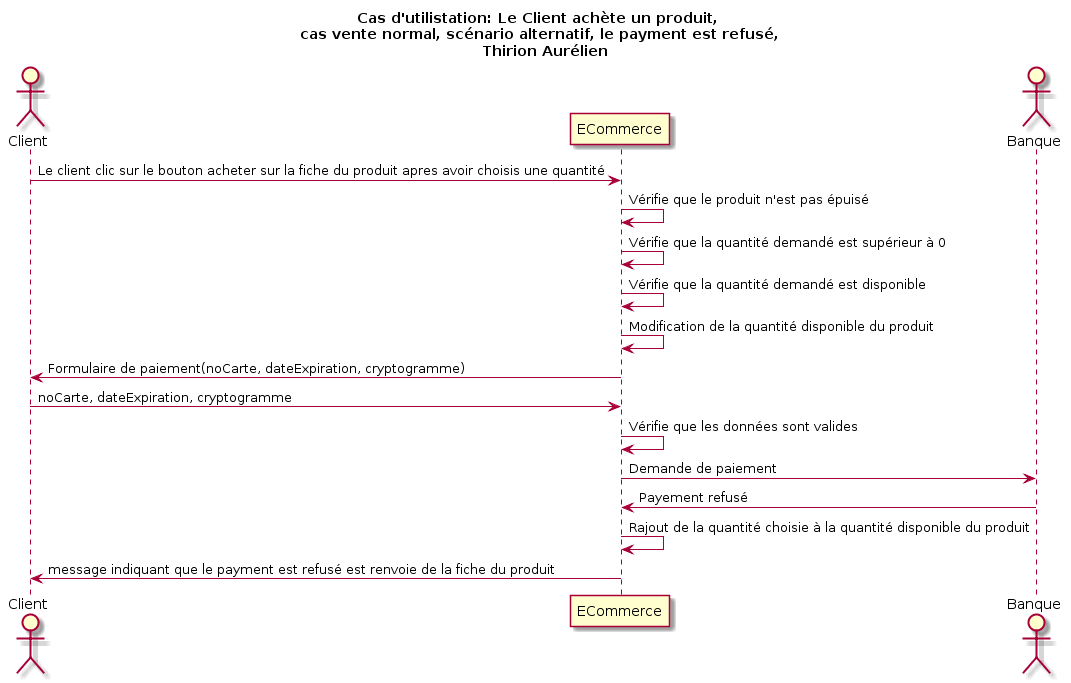

The diagram above was rendered by PlantUML. Its source (embedded in the PNG):
@startuml
title Cas d'utilistation: Le Client achète un produit,\n cas vente normal, scénario alternatif, le payment est refusé,\n   Thirion Aurélien

actor Client as c
participant ECommerce as e
actor Banque as b

c -> e: Le client clic sur le bouton acheter sur la fiche du produit apres avoir choisis une quantité
e -> e: Vérifie que le produit n'est pas épuisé
e -> e: Vérifie que la quantité demandé est supérieur à 0
e -> e: Vérifie que la quantité demandé est disponible
e -> e: Modification de la quantité disponible du produit
c <- e: Formulaire de paiement(noCarte, dateExpiration, cryptogramme)
c -> e: noCarte, dateExpiration, cryptogramme
e -> e: Vérifie que les données sont valides

e -> b: Demande de paiement
e <- b: Payement refusé
e -> e: Rajout de la quantité choisie à la quantité disponible du produit
c <- e: message indiquant que le payment est refusé est renvoie de la fiche du produit
@enduml